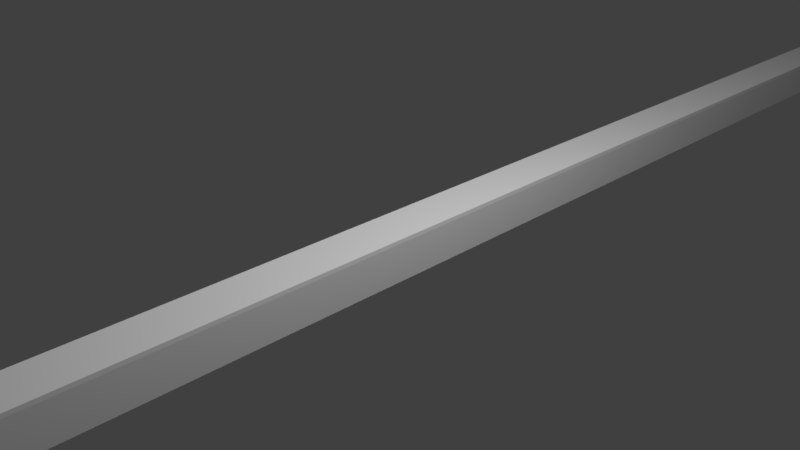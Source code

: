 # Source: Side.blend  (saved by Blender 2.78.0; exported with 4.5.12 LTS)
import bpy
from mathutils import Matrix  # noqa: F401  (used for matrix-valued properties, if any)

bpy.ops.wm.read_factory_settings(use_empty=True)
scene = bpy.context.scene
scene.name = 'Scene'

# ---- collections
col_collection_1 = bpy.data.collections.new('Collection 1'); scene.collection.children.link(col_collection_1)

# ---- materials (node trees are filled in below, after node groups)
mat_material = bpy.data.materials.new('Material')
mat_material.alpha_threshold = 0.0
mat_material.use_transparent_shadow = False
mat_material.roughness = 0.5
mat_material.line_color = (0.0, 0.0, 0.0, 1.0)

# ---- material node trees

# ---- world
world_world = bpy.data.worlds.new('World'); scene.world = world_world
world_world.color = (0.05088, 0.05088, 0.05088)
world_world.use_sun_shadow = False
world_world.sun_shadow_jitter_overblur = 0.0
world_world.cycles.sampling_method = 'MANUAL'

# ---- cameras
cam_camera = bpy.data.cameras.new('Camera')
cam_camera.clip_end = 100.0
cam_camera.lens = 35.0
cam_camera.sensor_width = 32.0
cam_camera.sensor_height = 18.0
cam_camera.ortho_scale = 7.314
cam_camera.dof.focus_distance = 0.0
cam_camera.dof.aperture_fstop = 128.0

# ---- lights
light_lamp = bpy.data.lights.new('Lamp', 'POINT')
light_lamp.transmission_factor = 0.0
light_lamp.cutoff_distance = 30.0
light_lamp.energy = 1000.0
light_lamp.shadow_buffer_clip_start = 1.001
light_lamp.shadow_soft_size = 0.1
light_lamp.shadow_maximum_resolution = 0.006
light_lamp.use_absolute_resolution = True
light_lamp_001 = bpy.data.lights.new('Lamp.001', 'POINT')
light_lamp_001.transmission_factor = 0.0
light_lamp_001.cutoff_distance = 30.0
light_lamp_001.energy = 1000.0
light_lamp_001.shadow_buffer_clip_start = 1.001
light_lamp_001.shadow_soft_size = 0.1
light_lamp_001.shadow_maximum_resolution = 0.006
light_lamp_001.use_absolute_resolution = True

# ---- meshes
me_cube = bpy.data.meshes.new('Cube')
me_cube.from_pydata([(0.2605, 18.29, -0.43), (0.2605, -18.29, -0.43), (-0.2605, -18.29, -0.43), (-0.2605, 18.29, -0.43), (0.3361, 18.5, 0.1851), (0.3361, -18.5, 0.1851), (-0.3361, -18.5, 0.1851), (-0.3361, 18.5, 0.1851), (0.3361, 18.5, 0.2449), (0.3361, -18.5, 0.2449), (-0.3361, 18.5, 0.2449), (-0.3361, -18.5, 0.2449)], [], [(0, 1, 2, 3), (7, 6, 11, 10), (0, 4, 5, 1), (1, 5, 6, 2), (2, 6, 7, 3), (4, 0, 3, 7), (8, 10, 11, 9), (4, 7, 10, 8), (6, 5, 9, 11), (5, 4, 8, 9)])
_uv = me_cube.uv_layers.new(name='UVMap')
_uv.uv.foreach_set('vector', [0.7914, 2.062e-07, 0.7914, 0.9885, 0.6297, 0.9885, 0.6297, 0.0, 0.01854, 0.0, 0.01855, 1.0, 1.683e-06, 1.0, 0.0, 0.0, 0.2105, 0.005738, 0.4025, 0.0, 0.4025, 1.0, 0.2105, 0.9943, 0.9765, 0.0, 1.0, 0.01734, 0.7914, 0.01734, 0.8148, 7.088e-08, 0.2105, 0.9943, 0.01855, 1.0, 0.01854, 0.0, 0.2105, 0.005738, 0.7914, 0.03628, 0.8148, 0.01894, 0.9765, 0.01894, 1.0, 0.03628, 0.4211, 3.093e-07, 0.6297, 0.0, 0.6297, 1.0, 0.4211, 1.0, 0.7914, 0.03628, 1.0, 0.03628, 1.0, 0.03788, 0.7914, 0.03788, 0.7914, 0.01734, 1.0, 0.01734, 1.0, 0.01894, 0.7914, 0.01894, 0.4025, 1.0, 0.4025, 0.0, 0.4211, 0.0, 0.4211, 1.0])
me_cube.materials.append(mat_material)
me_cube.use_remesh_preserve_volume = False
me_cube.use_remesh_preserve_attributes = False
me_cube.use_mirror_vertex_groups = False
me_cube.update()

# ---- objects
ob_cube = bpy.data.objects.new('Cube', me_cube)
ob_lamp = bpy.data.objects.new('Lamp', light_lamp)
ob_camera = bpy.data.objects.new('Camera', cam_camera)
ob_lamp_001 = bpy.data.objects.new('Lamp.001', light_lamp_001)

# ---- transforms, parenting, visibility, modifiers, constraints
ob_cube.location = (0.0, 0.0, 0.0)
ob_cube.lock_rotations_4d = False
ob_cube.empty_display_type = 'ARROWS'
ob_cube.lineart.crease_threshold = 0.0
ob_lamp.location = (4.076, 1.005, 5.904)
ob_lamp.rotation_euler = (0.6503, 0.05522, 1.866)
ob_lamp.lock_rotations_4d = False
ob_lamp.empty_display_type = 'ARROWS'
ob_lamp.color = (0.0, 0.0, 0.0, 0.0)
ob_lamp.lineart.crease_threshold = 0.0
ob_camera.location = (7.481, -6.508, 5.344)
ob_camera.rotation_euler = (1.109, 0.0, 0.8149)
ob_camera.lock_rotations_4d = False
ob_camera.empty_display_type = 'ARROWS'
ob_camera.color = (0.0, 0.0, 0.0, 0.0)
ob_camera.display_type = 'WIRE'
ob_camera.lineart.crease_threshold = 0.0
ob_lamp_001.location = (-9.066, 1.005, 5.904)
ob_lamp_001.rotation_euler = (0.6503, 0.05522, 1.866)
ob_lamp_001.lock_rotations_4d = False
ob_lamp_001.empty_display_type = 'ARROWS'
ob_lamp_001.color = (0.0, 0.0, 0.0, 0.0)
ob_lamp_001.lineart.crease_threshold = 0.0

# ---- collection membership
col_collection_1.objects.link(ob_cube)
col_collection_1.objects.link(ob_lamp)
col_collection_1.objects.link(ob_camera)
col_collection_1.objects.link(ob_lamp_001)

# ---- scene / render settings (as saved in the file)
scene.camera = ob_camera
scene.frame_start = 1; scene.frame_end = 250; scene.frame_set(1)
scene.render.engine = 'BLENDER_EEVEE_NEXT'
scene.render.resolution_percentage = 50
scene.render.dither_intensity = 0.0
scene.cycles.use_denoising = False
scene.cycles.samples = 128
scene.cycles.sampling_pattern = 'TABULATED_SOBOL'
scene.cycles.light_sampling_threshold = 0.0
scene.cycles.use_adaptive_sampling = False
scene.cycles.use_light_tree = False
scene.cycles.blur_glossy = 0.0
scene.cycles.sample_clamp_indirect = 0.0
scene.view_settings.view_transform = 'Standard'
bpy.context.view_layer.update()
